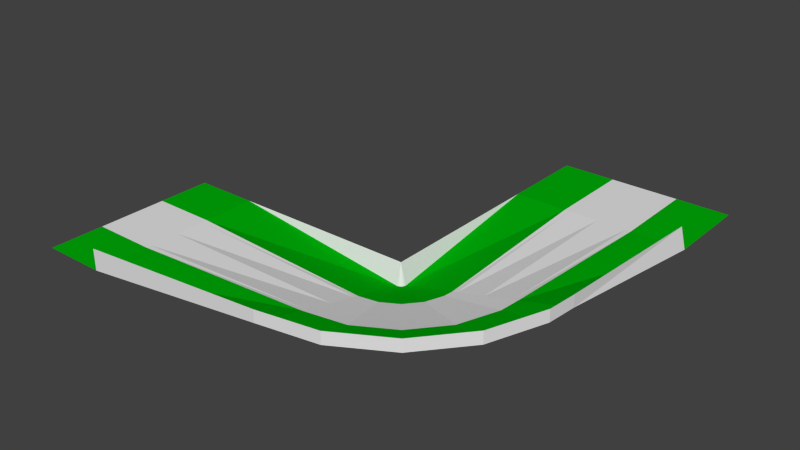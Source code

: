 # Source: left_tight.blend  (saved by Blender 2.79.0; exported with 4.5.12 LTS)
import bpy
from mathutils import Matrix  # noqa: F401  (used for matrix-valued properties, if any)

bpy.ops.wm.read_factory_settings(use_empty=True)
scene = bpy.context.scene
scene.name = 'Scene'

# ---- collections
col_collection_1 = bpy.data.collections.new('Collection 1'); scene.collection.children.link(col_collection_1)

# ---- materials (node trees are filled in below, after node groups)
mat_side___eeeeee = bpy.data.materials.new('side [#eeeeee]')
mat_side___eeeeee.alpha_threshold = 0.0
mat_side___eeeeee.use_transparent_shadow = False
mat_side___eeeeee.roughness = 0.5
mat_grey___333333 = bpy.data.materials.new('grey [#333333]')
mat_grey___333333.alpha_threshold = 0.0
mat_grey___333333.use_transparent_shadow = False
mat_grey___333333.roughness = 0.5
mat_green___33ee33 = bpy.data.materials.new('green [#33ee33]')
mat_green___33ee33.alpha_threshold = 0.0
mat_green___33ee33.use_transparent_shadow = False
mat_green___33ee33.diffuse_color = (0.0, 0.4231, 0.003009, 1.0)
mat_green___33ee33.roughness = 0.5

# ---- material node trees

# ---- world
world_world = bpy.data.worlds.new('World'); scene.world = world_world
world_world.color = (0.05088, 0.05088, 0.05088)
world_world.use_sun_shadow = False
world_world.sun_shadow_jitter_overblur = 0.0
world_world.cycles.sampling_method = 'NONE'
world_world.cycles.sample_map_resolution = 256

# ---- meshes
me_plane = bpy.data.meshes.new('Plane')
me_plane.from_pydata([(0.0, 2.0, 0.0), (1.44, 0.0, 0.0), (1.44, -2.0, 0.0), (0.0, 0.0, 0.0), (1.44, 0.67, 0.0), (1.44, 2.0, 0.0), (1.44, -0.67, 0.0), (1.44, 0.7882, 0.0), (1.44, -0.7882, 0.0), (0.0, 0.67, 0.0), (0.0, 0.7882, 0.0), (0.0, -0.67, 0.0), (0.0, -0.7882, 0.0), (0.0, -2.0, 0.0), (5.72, 0.0, 0.0), (5.72, -1.879, 0.4788), (5.72, 0.6296, -0.1604), (5.72, 1.879, -0.4788), (5.72, -0.6296, 0.1604), (5.72, 0.7407, -0.1887), (5.72, -0.7407, 0.1887), (6.404, 0.1206, 0.0), (7.047, -1.645, 0.4788), (6.189, 0.7122, -0.1604), (5.761, 1.887, -0.4788), (6.62, -0.471, 0.1604), (6.151, 0.8167, -0.1887), (6.658, -0.5754, 0.1887), (7.006, 0.4679, 0.0), (8.214, -0.9718, 0.4788), (6.601, 0.9502, -0.1604), (5.798, 1.908, -0.4788), (7.41, -0.01439, 0.1604), (6.53, 1.035, -0.1887), (7.482, -0.09951, 0.1887), (7.452, 1.0, 0.0), (9.08, 0.06031, 0.4788), (6.907, 1.315, -0.1604), (5.825, 1.94, -0.4788), (7.997, 0.6852, 0.1604), (6.811, 1.37, -0.1887), (8.094, 0.6296, 0.1887), (7.69, 1.653, 0.0), (9.541, 1.326, 0.4788), (7.07, 1.762, -0.1604), (5.839, 1.979, -0.4788), (8.31, 1.543, 0.1604), (6.96, 1.781, -0.1887), (8.419, 1.524, 0.1887), (9.6, 2.0, 0.4788), (7.091, 2.0, -0.1604), (5.841, 2.0, -0.4788), (8.35, 2.0, 0.1604), (6.979, 2.0, -0.1887), (8.461, 2.0, 0.1887), (7.72, 6.0, 2.283e-07), (9.72, 6.0, 2.921e-07), (7.05, 6.0, 3.964e-07), (5.72, 6.0, 1.669e-07), (8.39, 6.0, 5.215e-07), (6.932, 6.0, 2.712e-07), (8.508, 6.0, 4.172e-07), (7.72, 8.0, 3.262e-07), (9.72, 8.0, 4.172e-07), (7.05, 8.0, 5.662e-07), (5.72, 8.0, 2.384e-07), (8.39, 8.0, 7.451e-07), (6.932, 8.0, 3.874e-07), (8.508, 8.0, 5.96e-07), (5.72, 2.0, 0.0), (1.44, -2.0, 0.4788), (9.6, 6.0, 0.4788), (5.72, -1.879, 0.7528), (7.047, -1.645, 0.7528), (8.214, -0.9718, 0.7528), (9.08, 0.06031, 0.7528), (9.541, 1.326, 0.7528), (9.6, 2.0, 0.7528), (7.72, 2.0, 1.142e-07)], [], [(6, 11, 12, 8), (7, 10, 9, 4), (12, 13, 2, 8), (4, 9, 3, 1), (1, 3, 11, 6), (7, 5, 0, 10), (20, 27, 25, 18), (16, 23, 26, 19), (19, 26, 24, 17), (15, 22, 27, 20), (14, 21, 23, 16), (18, 25, 21, 14), (27, 34, 32, 25), (23, 30, 33, 26), (26, 33, 31, 24), (22, 29, 34, 27), (21, 28, 30, 23), (25, 32, 28, 21), (34, 41, 39, 32), (30, 37, 40, 33), (33, 40, 38, 31), (29, 36, 41, 34), (28, 35, 37, 30), (32, 39, 35, 28), (41, 48, 46, 39), (37, 44, 47, 40), (40, 47, 45, 38), (36, 43, 48, 41), (35, 42, 44, 37), (39, 46, 42, 35), (48, 54, 52, 46), (44, 50, 53, 47), (47, 53, 51, 45), (43, 49, 54, 48), (61, 68, 66, 59), (57, 64, 67, 60), (60, 67, 65, 58), (56, 63, 68, 61), (55, 62, 64, 57), (59, 66, 62, 55), (24, 31, 69), (6, 8, 18), (17, 24, 69), (69, 38, 45), (69, 31, 38), (69, 45, 51), (71, 56, 49), (43, 76, 77, 49), (36, 75, 76, 43), (29, 74, 75, 36), (22, 73, 74, 29), (15, 72, 73, 22), (59, 52, 61), (55, 57, 50), (57, 60, 53), (1, 6, 14), (1, 14, 16), (4, 16, 19), (7, 19, 17), (61, 54, 56), (46, 52, 78, 42), (58, 69, 51), (42, 78, 50, 44), (60, 58, 51), (55, 78, 59), (8, 2, 20), (69, 5, 17), (70, 72, 15), (77, 71, 49), (4, 1, 16), (7, 4, 19), (5, 7, 17), (8, 20, 18), (2, 70, 15), (6, 18, 14), (2, 15, 20), (54, 49, 56), (78, 55, 50), (50, 57, 53), (53, 60, 51), (52, 54, 61), (78, 52, 59)])
me_plane.polygons.foreach_set('material_index', [0, 0, 2, 1, 1, 2, 0, 0, 2, 2, 1, 1, 0, 0, 2, 2, 1, 1, 0, 0, 2, 2, 1, 1, 0, 0, 2, 2, 1, 1, 0, 0, 2, 2, 0, 0, 2, 2, 1, 1, 0, 0, 0, 0, 0, 0, 0, 0, 0, 0, 0, 0, 0, 1, 0, 1, 1, 0, 2, 2, 1, 0, 1, 2, 1, 2, 0, 0, 0, 1, 0, 2, 0, 0, 1, 2, 2, 1, 0, 2, 0, 1])
me_plane.materials.append(mat_side___eeeeee)
me_plane.materials.append(mat_grey___333333)
me_plane.materials.append(mat_green___33ee33)
me_plane.use_remesh_preserve_volume = False
me_plane.use_remesh_preserve_attributes = False
me_plane.use_mirror_vertex_groups = False
me_plane.update()

# ---- objects
ob_main = bpy.data.objects.new('main', me_plane)

# ---- transforms, parenting, visibility, modifiers, constraints
ob_main.location = (0.0, 0.0, 0.0)
ob_main.lineart.crease_threshold = 0.0

# ---- collection membership
col_collection_1.objects.link(ob_main)

# ---- scene / render settings (as saved in the file)
scene.frame_start = 1; scene.frame_end = 250; scene.frame_set(1)
scene.render.engine = 'BLENDER_EEVEE_NEXT'
scene.render.resolution_percentage = 50
scene.render.dither_intensity = 0.0
scene.cycles.use_denoising = False
scene.cycles.samples = 10
scene.cycles.sampling_pattern = 'TABULATED_SOBOL'
scene.cycles.light_sampling_threshold = 0.0
scene.cycles.use_adaptive_sampling = False
scene.cycles.use_light_tree = False
scene.cycles.blur_glossy = 0.0
scene.cycles.pixel_filter_type = 'GAUSSIAN'
scene.cycles.sample_clamp_indirect = 0.0
scene.view_settings.view_transform = 'Standard'
bpy.context.view_layer.update()

# ---- added for rendering (the .blend has no active camera and no usable light): camera, sun
cam_auto = bpy.data.cameras.new('AutoCamera')
cam_auto.lens = 50.0
cam_auto.sensor_width = 36.0
cam_auto.clip_end = 1000.0
ob_auto_camera = bpy.data.objects.new('AutoCamera', cam_auto)
scene.collection.objects.link(ob_auto_camera)
ob_auto_camera.location = (17.8132, -12.5437, 10.4995)
ob_auto_camera.rotation_euler = (1.09748, -7.21219e-08, 0.694738)
scene.camera = ob_auto_camera
light_auto_sun = bpy.data.lights.new('AutoSun', 'SUN')
light_auto_sun.energy = 3.0
light_auto_sun.angle = 0.0523599
ob_auto_sun = bpy.data.objects.new('AutoSun', light_auto_sun)
scene.collection.objects.link(ob_auto_sun)
ob_auto_sun.rotation_euler = (0.872665, 0.174533, 0.523599)
bpy.context.view_layer.update()
